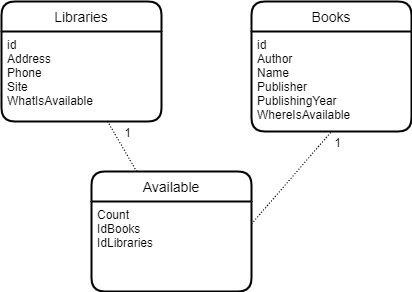

The diagram above was exported from draw.io. Its source (the exported page's mxGraphModel, read from the mxfile embedded in the PNG):
<mxGraphModel dx="782" dy="469" grid="1" gridSize="10" guides="1" tooltips="1" connect="1" arrows="1" fold="1" page="1" pageScale="1" pageWidth="827" pageHeight="1169" math="0" shadow="0">
  <root>
    <mxCell id="0" />
    <mxCell id="1" parent="0" />
    <mxCell id="lZ0aw2l9wKgF7ZyyIWHW-1" value="Libraries" style="swimlane;childLayout=stackLayout;horizontal=1;startSize=30;horizontalStack=0;rounded=1;fontSize=14;fontStyle=0;strokeWidth=2;resizeParent=0;resizeLast=1;shadow=0;dashed=0;align=center;" vertex="1" parent="1">
      <mxGeometry x="90" y="120" width="160" height="120" as="geometry" />
    </mxCell>
    <mxCell id="lZ0aw2l9wKgF7ZyyIWHW-2" value="id&#10;Address&#10;Phone&#10;Site&#10;WhatIsAvailable" style="align=left;strokeColor=none;fillColor=none;spacingLeft=4;fontSize=12;verticalAlign=top;resizable=0;rotatable=0;part=1;" vertex="1" parent="lZ0aw2l9wKgF7ZyyIWHW-1">
      <mxGeometry y="30" width="160" height="90" as="geometry" />
    </mxCell>
    <mxCell id="lZ0aw2l9wKgF7ZyyIWHW-3" value="Books" style="swimlane;childLayout=stackLayout;horizontal=1;startSize=30;horizontalStack=0;rounded=1;fontSize=14;fontStyle=0;strokeWidth=2;resizeParent=0;resizeLast=1;shadow=0;dashed=0;align=center;" vertex="1" parent="1">
      <mxGeometry x="340" y="120" width="160" height="130" as="geometry" />
    </mxCell>
    <mxCell id="lZ0aw2l9wKgF7ZyyIWHW-4" value="id&#10;Author&#10;Name&#10;Publisher&#10;PublishingYear&#10;WhereIsAvailable" style="align=left;strokeColor=none;fillColor=none;spacingLeft=4;fontSize=12;verticalAlign=top;resizable=0;rotatable=0;part=1;" vertex="1" parent="lZ0aw2l9wKgF7ZyyIWHW-3">
      <mxGeometry y="30" width="160" height="100" as="geometry" />
    </mxCell>
    <mxCell id="lZ0aw2l9wKgF7ZyyIWHW-5" value="Available" style="swimlane;childLayout=stackLayout;horizontal=1;startSize=30;horizontalStack=0;rounded=1;fontSize=14;fontStyle=0;strokeWidth=2;resizeParent=0;resizeLast=1;shadow=0;dashed=0;align=center;" vertex="1" parent="1">
      <mxGeometry x="180" y="290" width="160" height="120" as="geometry" />
    </mxCell>
    <mxCell id="lZ0aw2l9wKgF7ZyyIWHW-6" value="Count&#10;IdBooks&#10;IdLibraries" style="align=left;strokeColor=none;fillColor=none;spacingLeft=4;fontSize=12;verticalAlign=top;resizable=0;rotatable=0;part=1;" vertex="1" parent="lZ0aw2l9wKgF7ZyyIWHW-5">
      <mxGeometry y="30" width="160" height="90" as="geometry" />
    </mxCell>
    <mxCell id="lZ0aw2l9wKgF7ZyyIWHW-8" value="" style="endArrow=none;html=1;rounded=0;dashed=1;dashPattern=1 2;exitX=1;exitY=0.25;exitDx=0;exitDy=0;entryX=0.5;entryY=1;entryDx=0;entryDy=0;" edge="1" parent="1" source="lZ0aw2l9wKgF7ZyyIWHW-6" target="lZ0aw2l9wKgF7ZyyIWHW-4">
      <mxGeometry relative="1" as="geometry">
        <mxPoint x="320" y="240" as="sourcePoint" />
        <mxPoint x="480" y="240" as="targetPoint" />
      </mxGeometry>
    </mxCell>
    <mxCell id="lZ0aw2l9wKgF7ZyyIWHW-9" value="1" style="resizable=0;html=1;align=right;verticalAlign=bottom;" connectable="0" vertex="1" parent="lZ0aw2l9wKgF7ZyyIWHW-8">
      <mxGeometry x="1" relative="1" as="geometry">
        <mxPoint x="10.19" y="19.78" as="offset" />
      </mxGeometry>
    </mxCell>
    <mxCell id="lZ0aw2l9wKgF7ZyyIWHW-26" value="" style="endArrow=none;html=1;rounded=0;dashed=1;dashPattern=1 2;" edge="1" parent="1" source="lZ0aw2l9wKgF7ZyyIWHW-5" target="lZ0aw2l9wKgF7ZyyIWHW-2">
      <mxGeometry relative="1" as="geometry">
        <mxPoint x="130" y="280" as="sourcePoint" />
        <mxPoint x="290" y="280" as="targetPoint" />
      </mxGeometry>
    </mxCell>
    <mxCell id="lZ0aw2l9wKgF7ZyyIWHW-27" value="1" style="resizable=0;html=1;align=right;verticalAlign=bottom;" connectable="0" vertex="1" parent="lZ0aw2l9wKgF7ZyyIWHW-26">
      <mxGeometry x="1" relative="1" as="geometry">
        <mxPoint x="23.96" y="20.16" as="offset" />
      </mxGeometry>
    </mxCell>
  </root>
</mxGraphModel>